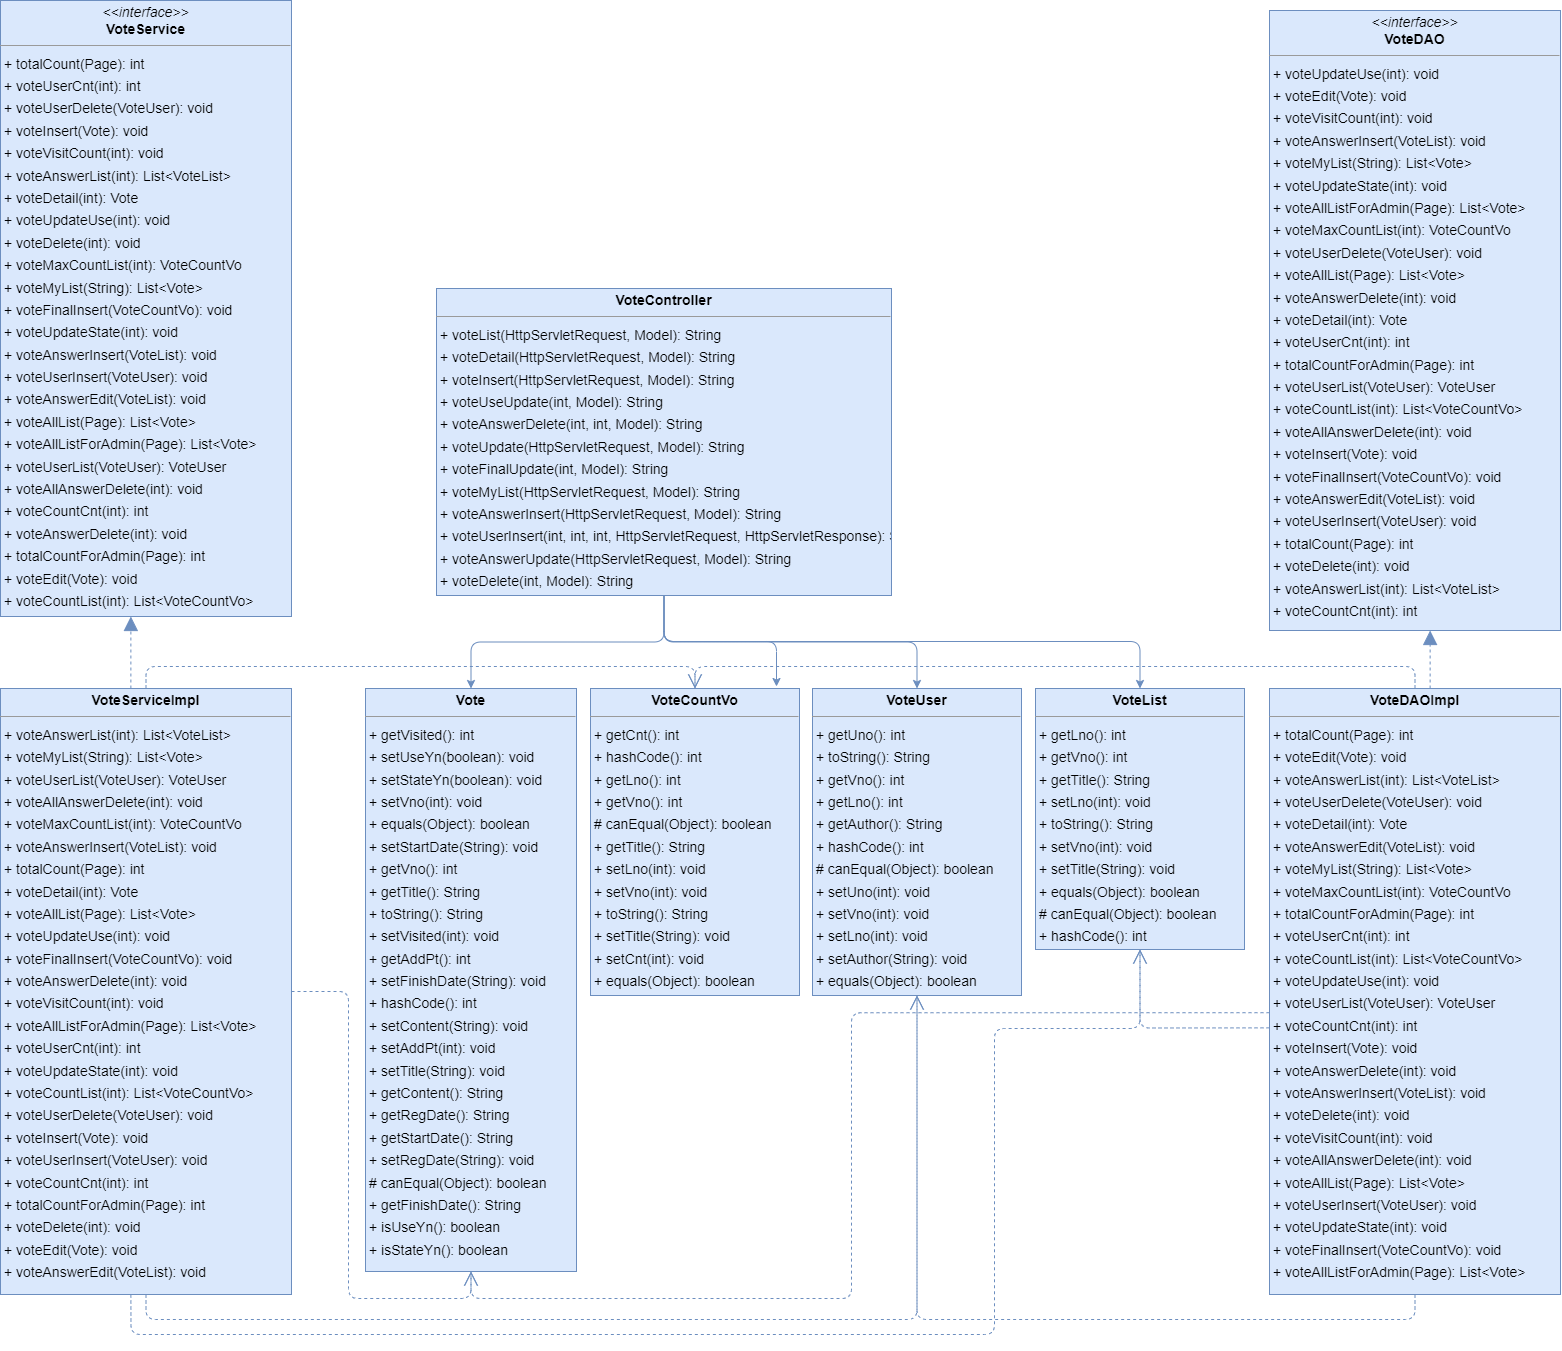

The diagram above was exported from draw.io. Its source (the exported page's mxGraphModel, read from the mxfile embedded in the PNG):
<mxGraphModel dx="5053" dy="2915" grid="1" gridSize="10" guides="1" tooltips="1" connect="1" arrows="1" fold="1" page="0" pageScale="1" pageWidth="827" pageHeight="1169" background="none" math="0" shadow="0">
  <root>
    <mxCell id="0" />
    <mxCell id="1" parent="0" />
    <mxCell id="2" value="&lt;p style=&quot;margin:0px;margin-top:4px;text-align:center;&quot;&gt;&lt;b&gt;Vote&lt;/b&gt;&lt;/p&gt;&lt;hr size=&quot;1&quot;/&gt;&lt;p style=&quot;margin:0 0 0 4px;line-height:1.6;&quot;&gt;+ getVisited(): int&lt;br/&gt;+ setUseYn(boolean): void&lt;br/&gt;+ setStateYn(boolean): void&lt;br/&gt;+ setVno(int): void&lt;br/&gt;+ equals(Object): boolean&lt;br/&gt;+ setStartDate(String): void&lt;br/&gt;+ getVno(): int&lt;br/&gt;+ getTitle(): String&lt;br/&gt;+ toString(): String&lt;br/&gt;+ setVisited(int): void&lt;br/&gt;+ getAddPt(): int&lt;br/&gt;+ setFinishDate(String): void&lt;br/&gt;+ hashCode(): int&lt;br/&gt;+ setContent(String): void&lt;br/&gt;+ setAddPt(int): void&lt;br/&gt;+ setTitle(String): void&lt;br/&gt;+ getContent(): String&lt;br/&gt;+ getRegDate(): String&lt;br/&gt;+ getStartDate(): String&lt;br/&gt;+ setRegDate(String): void&lt;br/&gt;# canEqual(Object): boolean&lt;br/&gt;+ getFinishDate(): String&lt;br/&gt;+ isUseYn(): boolean&lt;br/&gt;+ isStateYn(): boolean&lt;/p&gt;" style="verticalAlign=top;align=left;overflow=fill;fontSize=14;fontFamily=Helvetica;html=1;rounded=0;shadow=0;comic=0;labelBackgroundColor=none;strokeWidth=1;fillColor=#dae8fc;strokeColor=#6c8ebf;" vertex="1" parent="1">
      <mxGeometry x="-1625" y="208" width="211" height="583" as="geometry" />
    </mxCell>
    <mxCell id="3" style="edgeStyle=orthogonalEdgeStyle;rounded=1;orthogonalLoop=1;jettySize=auto;html=1;exitX=0.5;exitY=1;exitDx=0;exitDy=0;entryX=0.5;entryY=0;entryDx=0;entryDy=0;fillColor=#dae8fc;strokeColor=#6c8ebf;" edge="1" source="6" target="2" parent="1">
      <mxGeometry relative="1" as="geometry" />
    </mxCell>
    <mxCell id="4" style="edgeStyle=orthogonalEdgeStyle;rounded=1;orthogonalLoop=1;jettySize=auto;html=1;exitX=0.5;exitY=1;exitDx=0;exitDy=0;entryX=0.5;entryY=0;entryDx=0;entryDy=0;fillColor=#dae8fc;strokeColor=#6c8ebf;" edge="1" source="6" target="13" parent="1">
      <mxGeometry relative="1" as="geometry" />
    </mxCell>
    <mxCell id="5" style="edgeStyle=orthogonalEdgeStyle;rounded=1;orthogonalLoop=1;jettySize=auto;html=1;exitX=0.5;exitY=1;exitDx=0;exitDy=0;entryX=0.5;entryY=0;entryDx=0;entryDy=0;fillColor=#dae8fc;strokeColor=#6c8ebf;" edge="1" source="6" target="10" parent="1">
      <mxGeometry relative="1" as="geometry">
        <Array as="points">
          <mxPoint x="-1327" y="161" />
          <mxPoint x="-851" y="161" />
        </Array>
      </mxGeometry>
    </mxCell>
    <mxCell id="6" value="&lt;p style=&quot;margin:0px;margin-top:4px;text-align:center;&quot;&gt;&lt;b&gt;VoteController&lt;/b&gt;&lt;/p&gt;&lt;hr size=&quot;1&quot;/&gt;&lt;p style=&quot;margin:0 0 0 4px;line-height:1.6;&quot;&gt;+ voteList(HttpServletRequest, Model): String&lt;br/&gt;+ voteDetail(HttpServletRequest, Model): String&lt;br/&gt;+ voteInsert(HttpServletRequest, Model): String&lt;br/&gt;+ voteUseUpdate(int, Model): String&lt;br/&gt;+ voteAnswerDelete(int, int, Model): String&lt;br/&gt;+ voteUpdate(HttpServletRequest, Model): String&lt;br/&gt;+ voteFinalUpdate(int, Model): String&lt;br/&gt;+ voteMyList(HttpServletRequest, Model): String&lt;br/&gt;+ voteAnswerInsert(HttpServletRequest, Model): String&lt;br/&gt;+ voteUserInsert(int, int, int, HttpServletRequest, HttpServletResponse): String&lt;br/&gt;+ voteAnswerUpdate(HttpServletRequest, Model): String&lt;br/&gt;+ voteDelete(int, Model): String&lt;/p&gt;" style="verticalAlign=top;align=left;overflow=fill;fontSize=14;fontFamily=Helvetica;html=1;rounded=0;shadow=0;comic=0;labelBackgroundColor=none;strokeWidth=1;fillColor=#dae8fc;strokeColor=#6c8ebf;" vertex="1" parent="1">
      <mxGeometry x="-1554" y="-192" width="455" height="307" as="geometry" />
    </mxCell>
    <mxCell id="7" value="&lt;p style=&quot;margin:0px;margin-top:4px;text-align:center;&quot;&gt;&lt;b&gt;VoteCountVo&lt;/b&gt;&lt;/p&gt;&lt;hr size=&quot;1&quot;/&gt;&lt;p style=&quot;margin:0 0 0 4px;line-height:1.6;&quot;&gt;+ getCnt(): int&lt;br/&gt;+ hashCode(): int&lt;br/&gt;+ getLno(): int&lt;br/&gt;+ getVno(): int&lt;br/&gt;# canEqual(Object): boolean&lt;br/&gt;+ getTitle(): String&lt;br/&gt;+ setLno(int): void&lt;br/&gt;+ setVno(int): void&lt;br/&gt;+ toString(): String&lt;br/&gt;+ setTitle(String): void&lt;br/&gt;+ setCnt(int): void&lt;br/&gt;+ equals(Object): boolean&lt;/p&gt;" style="verticalAlign=top;align=left;overflow=fill;fontSize=14;fontFamily=Helvetica;html=1;rounded=0;shadow=0;comic=0;labelBackgroundColor=none;strokeWidth=1;fillColor=#dae8fc;strokeColor=#6c8ebf;" vertex="1" parent="1">
      <mxGeometry x="-1400" y="208" width="209" height="307" as="geometry" />
    </mxCell>
    <mxCell id="8" value="&lt;p style=&quot;margin:0px;margin-top:4px;text-align:center;&quot;&gt;&lt;i&gt;&amp;lt;&amp;lt;interface&amp;gt;&amp;gt;&lt;/i&gt;&lt;br/&gt;&lt;b&gt;VoteDAO&lt;/b&gt;&lt;/p&gt;&lt;hr size=&quot;1&quot;/&gt;&lt;p style=&quot;margin:0 0 0 4px;line-height:1.6;&quot;&gt;+ voteUpdateUse(int): void&lt;br/&gt;+ voteEdit(Vote): void&lt;br/&gt;+ voteVisitCount(int): void&lt;br/&gt;+ voteAnswerInsert(VoteList): void&lt;br/&gt;+ voteMyList(String): List&amp;lt;Vote&amp;gt;&lt;br/&gt;+ voteUpdateState(int): void&lt;br/&gt;+ voteAllListForAdmin(Page): List&amp;lt;Vote&amp;gt;&lt;br/&gt;+ voteMaxCountList(int): VoteCountVo&lt;br/&gt;+ voteUserDelete(VoteUser): void&lt;br/&gt;+ voteAllList(Page): List&amp;lt;Vote&amp;gt;&lt;br/&gt;+ voteAnswerDelete(int): void&lt;br/&gt;+ voteDetail(int): Vote&lt;br/&gt;+ voteUserCnt(int): int&lt;br/&gt;+ totalCountForAdmin(Page): int&lt;br/&gt;+ voteUserList(VoteUser): VoteUser&lt;br/&gt;+ voteCountList(int): List&amp;lt;VoteCountVo&amp;gt;&lt;br/&gt;+ voteAllAnswerDelete(int): void&lt;br/&gt;+ voteInsert(Vote): void&lt;br/&gt;+ voteFinalInsert(VoteCountVo): void&lt;br/&gt;+ voteAnswerEdit(VoteList): void&lt;br/&gt;+ voteUserInsert(VoteUser): void&lt;br/&gt;+ totalCount(Page): int&lt;br/&gt;+ voteDelete(int): void&lt;br/&gt;+ voteAnswerList(int): List&amp;lt;VoteList&amp;gt;&lt;br/&gt;+ voteCountCnt(int): int&lt;/p&gt;" style="verticalAlign=top;align=left;overflow=fill;fontSize=14;fontFamily=Helvetica;html=1;rounded=0;shadow=0;comic=0;labelBackgroundColor=none;strokeWidth=1;fillColor=#dae8fc;strokeColor=#6c8ebf;" vertex="1" parent="1">
      <mxGeometry x="-721" y="-470" width="291" height="620" as="geometry" />
    </mxCell>
    <mxCell id="9" value="&lt;p style=&quot;margin:0px;margin-top:4px;text-align:center;&quot;&gt;&lt;b&gt;VoteDAOImpl&lt;/b&gt;&lt;/p&gt;&lt;hr size=&quot;1&quot;/&gt;&lt;p style=&quot;margin:0 0 0 4px;line-height:1.6;&quot;&gt;+ totalCount(Page): int&lt;br/&gt;+ voteEdit(Vote): void&lt;br/&gt;+ voteAnswerList(int): List&amp;lt;VoteList&amp;gt;&lt;br/&gt;+ voteUserDelete(VoteUser): void&lt;br/&gt;+ voteDetail(int): Vote&lt;br/&gt;+ voteAnswerEdit(VoteList): void&lt;br/&gt;+ voteMyList(String): List&amp;lt;Vote&amp;gt;&lt;br/&gt;+ voteMaxCountList(int): VoteCountVo&lt;br/&gt;+ totalCountForAdmin(Page): int&lt;br/&gt;+ voteUserCnt(int): int&lt;br/&gt;+ voteCountList(int): List&amp;lt;VoteCountVo&amp;gt;&lt;br/&gt;+ voteUpdateUse(int): void&lt;br/&gt;+ voteUserList(VoteUser): VoteUser&lt;br/&gt;+ voteCountCnt(int): int&lt;br/&gt;+ voteInsert(Vote): void&lt;br/&gt;+ voteAnswerDelete(int): void&lt;br/&gt;+ voteAnswerInsert(VoteList): void&lt;br/&gt;+ voteDelete(int): void&lt;br/&gt;+ voteVisitCount(int): void&lt;br/&gt;+ voteAllAnswerDelete(int): void&lt;br/&gt;+ voteAllList(Page): List&amp;lt;Vote&amp;gt;&lt;br/&gt;+ voteUserInsert(VoteUser): void&lt;br/&gt;+ voteUpdateState(int): void&lt;br/&gt;+ voteFinalInsert(VoteCountVo): void&lt;br/&gt;+ voteAllListForAdmin(Page): List&amp;lt;Vote&amp;gt;&lt;/p&gt;" style="verticalAlign=top;align=left;overflow=fill;fontSize=14;fontFamily=Helvetica;html=1;rounded=0;shadow=0;comic=0;labelBackgroundColor=none;strokeWidth=1;fillColor=#dae8fc;strokeColor=#6c8ebf;" vertex="1" parent="1">
      <mxGeometry x="-721" y="208" width="291" height="606" as="geometry" />
    </mxCell>
    <mxCell id="10" value="&lt;p style=&quot;margin:0px;margin-top:4px;text-align:center;&quot;&gt;&lt;b&gt;VoteList&lt;/b&gt;&lt;/p&gt;&lt;hr size=&quot;1&quot;/&gt;&lt;p style=&quot;margin:0 0 0 4px;line-height:1.6;&quot;&gt;+ getLno(): int&lt;br/&gt;+ getVno(): int&lt;br/&gt;+ getTitle(): String&lt;br/&gt;+ setLno(int): void&lt;br/&gt;+ toString(): String&lt;br/&gt;+ setVno(int): void&lt;br/&gt;+ setTitle(String): void&lt;br/&gt;+ equals(Object): boolean&lt;br/&gt;# canEqual(Object): boolean&lt;br/&gt;+ hashCode(): int&lt;/p&gt;" style="verticalAlign=top;align=left;overflow=fill;fontSize=14;fontFamily=Helvetica;html=1;rounded=0;shadow=0;comic=0;labelBackgroundColor=none;strokeWidth=1;fillColor=#dae8fc;strokeColor=#6c8ebf;" vertex="1" parent="1">
      <mxGeometry x="-955" y="208" width="209" height="261" as="geometry" />
    </mxCell>
    <mxCell id="11" value="&lt;p style=&quot;margin:0px;margin-top:4px;text-align:center;&quot;&gt;&lt;i&gt;&amp;lt;&amp;lt;interface&amp;gt;&amp;gt;&lt;/i&gt;&lt;br/&gt;&lt;b&gt;VoteService&lt;/b&gt;&lt;/p&gt;&lt;hr size=&quot;1&quot;/&gt;&lt;p style=&quot;margin:0 0 0 4px;line-height:1.6;&quot;&gt;+ totalCount(Page): int&lt;br/&gt;+ voteUserCnt(int): int&lt;br/&gt;+ voteUserDelete(VoteUser): void&lt;br/&gt;+ voteInsert(Vote): void&lt;br/&gt;+ voteVisitCount(int): void&lt;br/&gt;+ voteAnswerList(int): List&amp;lt;VoteList&amp;gt;&lt;br/&gt;+ voteDetail(int): Vote&lt;br/&gt;+ voteUpdateUse(int): void&lt;br/&gt;+ voteDelete(int): void&lt;br/&gt;+ voteMaxCountList(int): VoteCountVo&lt;br/&gt;+ voteMyList(String): List&amp;lt;Vote&amp;gt;&lt;br/&gt;+ voteFinalInsert(VoteCountVo): void&lt;br/&gt;+ voteUpdateState(int): void&lt;br/&gt;+ voteAnswerInsert(VoteList): void&lt;br/&gt;+ voteUserInsert(VoteUser): void&lt;br/&gt;+ voteAnswerEdit(VoteList): void&lt;br/&gt;+ voteAllList(Page): List&amp;lt;Vote&amp;gt;&lt;br/&gt;+ voteAllListForAdmin(Page): List&amp;lt;Vote&amp;gt;&lt;br/&gt;+ voteUserList(VoteUser): VoteUser&lt;br/&gt;+ voteAllAnswerDelete(int): void&lt;br/&gt;+ voteCountCnt(int): int&lt;br/&gt;+ voteAnswerDelete(int): void&lt;br/&gt;+ totalCountForAdmin(Page): int&lt;br/&gt;+ voteEdit(Vote): void&lt;br/&gt;+ voteCountList(int): List&amp;lt;VoteCountVo&amp;gt;&lt;/p&gt;" style="verticalAlign=top;align=left;overflow=fill;fontSize=14;fontFamily=Helvetica;html=1;rounded=0;shadow=0;comic=0;labelBackgroundColor=none;strokeWidth=1;fillColor=#dae8fc;strokeColor=#6c8ebf;" vertex="1" parent="1">
      <mxGeometry x="-1990" y="-480" width="291" height="616" as="geometry" />
    </mxCell>
    <mxCell id="12" value="&lt;p style=&quot;margin:0px;margin-top:4px;text-align:center;&quot;&gt;&lt;b&gt;VoteServiceImpl&lt;/b&gt;&lt;/p&gt;&lt;hr size=&quot;1&quot;/&gt;&lt;p style=&quot;margin:0 0 0 4px;line-height:1.6;&quot;&gt;+ voteAnswerList(int): List&amp;lt;VoteList&amp;gt;&lt;br/&gt;+ voteMyList(String): List&amp;lt;Vote&amp;gt;&lt;br/&gt;+ voteUserList(VoteUser): VoteUser&lt;br/&gt;+ voteAllAnswerDelete(int): void&lt;br/&gt;+ voteMaxCountList(int): VoteCountVo&lt;br/&gt;+ voteAnswerInsert(VoteList): void&lt;br/&gt;+ totalCount(Page): int&lt;br/&gt;+ voteDetail(int): Vote&lt;br/&gt;+ voteAllList(Page): List&amp;lt;Vote&amp;gt;&lt;br/&gt;+ voteUpdateUse(int): void&lt;br/&gt;+ voteFinalInsert(VoteCountVo): void&lt;br/&gt;+ voteAnswerDelete(int): void&lt;br/&gt;+ voteVisitCount(int): void&lt;br/&gt;+ voteAllListForAdmin(Page): List&amp;lt;Vote&amp;gt;&lt;br/&gt;+ voteUserCnt(int): int&lt;br/&gt;+ voteUpdateState(int): void&lt;br/&gt;+ voteCountList(int): List&amp;lt;VoteCountVo&amp;gt;&lt;br/&gt;+ voteUserDelete(VoteUser): void&lt;br/&gt;+ voteInsert(Vote): void&lt;br/&gt;+ voteUserInsert(VoteUser): void&lt;br/&gt;+ voteCountCnt(int): int&lt;br/&gt;+ totalCountForAdmin(Page): int&lt;br/&gt;+ voteDelete(int): void&lt;br/&gt;+ voteEdit(Vote): void&lt;br/&gt;+ voteAnswerEdit(VoteList): void&lt;/p&gt;" style="verticalAlign=top;align=left;overflow=fill;fontSize=14;fontFamily=Helvetica;html=1;rounded=0;shadow=0;comic=0;labelBackgroundColor=none;strokeWidth=1;fillColor=#dae8fc;strokeColor=#6c8ebf;" vertex="1" parent="1">
      <mxGeometry x="-1990" y="208" width="291" height="606" as="geometry" />
    </mxCell>
    <mxCell id="13" value="&lt;p style=&quot;margin:0px;margin-top:4px;text-align:center;&quot;&gt;&lt;b&gt;VoteUser&lt;/b&gt;&lt;/p&gt;&lt;hr size=&quot;1&quot;/&gt;&lt;p style=&quot;margin:0 0 0 4px;line-height:1.6;&quot;&gt;+ getUno(): int&lt;br/&gt;+ toString(): String&lt;br/&gt;+ getVno(): int&lt;br/&gt;+ getLno(): int&lt;br/&gt;+ getAuthor(): String&lt;br/&gt;+ hashCode(): int&lt;br/&gt;# canEqual(Object): boolean&lt;br/&gt;+ setUno(int): void&lt;br/&gt;+ setVno(int): void&lt;br/&gt;+ setLno(int): void&lt;br/&gt;+ setAuthor(String): void&lt;br/&gt;+ equals(Object): boolean&lt;/p&gt;" style="verticalAlign=top;align=left;overflow=fill;fontSize=14;fontFamily=Helvetica;html=1;rounded=0;shadow=0;comic=0;labelBackgroundColor=none;strokeWidth=1;fillColor=#dae8fc;strokeColor=#6c8ebf;" vertex="1" parent="1">
      <mxGeometry x="-1178" y="208" width="209" height="307" as="geometry" />
    </mxCell>
    <mxCell id="14" value="" style="html=1;rounded=1;edgeStyle=orthogonalEdgeStyle;dashed=1;startArrow=none;endArrow=open;endSize=12;strokeColor=#6c8ebf;exitX=0.000;exitY=0.535;exitDx=0;exitDy=0;entryX=0.500;entryY=1.000;entryDx=0;entryDy=0;endFill=0;fillColor=#dae8fc;" edge="1" source="9" target="2" parent="1">
      <mxGeometry width="50" height="50" relative="1" as="geometry">
        <Array as="points">
          <mxPoint x="-1139" y="533" />
          <mxPoint x="-1139" y="818" />
          <mxPoint x="-1519" y="818" />
        </Array>
      </mxGeometry>
    </mxCell>
    <mxCell id="15" value="" style="html=1;rounded=1;edgeStyle=orthogonalEdgeStyle;dashed=1;startArrow=none;endArrow=open;endSize=12;strokeColor=#6c8ebf;exitX=0.500;exitY=0.000;exitDx=0;exitDy=0;entryX=0.500;entryY=0.000;entryDx=0;entryDy=0;endFill=0;fillColor=#dae8fc;" edge="1" source="9" target="7" parent="1">
      <mxGeometry width="50" height="50" relative="1" as="geometry">
        <Array as="points">
          <mxPoint x="-575" y="186" />
          <mxPoint x="-1295" y="186" />
        </Array>
      </mxGeometry>
    </mxCell>
    <mxCell id="16" value="" style="html=1;rounded=1;edgeStyle=orthogonalEdgeStyle;dashed=1;startArrow=none;endArrow=block;endSize=12;strokeColor=#6c8ebf;exitX=0.552;exitY=0.000;exitDx=0;exitDy=0;entryX=0.552;entryY=1.000;entryDx=0;entryDy=0;fillColor=#dae8fc;" edge="1" source="9" target="8" parent="1">
      <mxGeometry width="50" height="50" relative="1" as="geometry">
        <Array as="points" />
      </mxGeometry>
    </mxCell>
    <mxCell id="17" value="" style="html=1;rounded=1;edgeStyle=orthogonalEdgeStyle;dashed=1;startArrow=none;endArrow=open;endSize=12;strokeColor=#6c8ebf;exitX=0.000;exitY=0.560;exitDx=0;exitDy=0;entryX=0.500;entryY=1.000;entryDx=0;entryDy=0;endFill=0;fillColor=#dae8fc;" edge="1" source="9" target="10" parent="1">
      <mxGeometry width="50" height="50" relative="1" as="geometry">
        <Array as="points">
          <mxPoint x="-850" y="547" />
        </Array>
      </mxGeometry>
    </mxCell>
    <mxCell id="18" value="" style="html=1;rounded=1;edgeStyle=orthogonalEdgeStyle;dashed=1;startArrow=none;endArrow=open;endSize=12;strokeColor=#6c8ebf;exitX=0.500;exitY=1.000;exitDx=0;exitDy=0;entryX=0.500;entryY=1.000;entryDx=0;entryDy=0;endFill=0;fillColor=#dae8fc;" edge="1" source="9" target="13" parent="1">
      <mxGeometry width="50" height="50" relative="1" as="geometry">
        <Array as="points">
          <mxPoint x="-575" y="839" />
          <mxPoint x="-1073" y="839" />
        </Array>
      </mxGeometry>
    </mxCell>
    <mxCell id="19" value="" style="html=1;rounded=1;edgeStyle=orthogonalEdgeStyle;dashed=1;startArrow=none;endArrow=open;endSize=12;strokeColor=#6c8ebf;exitX=1.000;exitY=0.500;exitDx=0;exitDy=0;entryX=0.500;entryY=1.000;entryDx=0;entryDy=0;endFill=0;fillColor=#dae8fc;" edge="1" source="12" target="2" parent="1">
      <mxGeometry width="50" height="50" relative="1" as="geometry">
        <Array as="points">
          <mxPoint x="-1642" y="511" />
          <mxPoint x="-1642" y="818" />
          <mxPoint x="-1519" y="818" />
        </Array>
      </mxGeometry>
    </mxCell>
    <mxCell id="20" value="" style="html=1;rounded=1;edgeStyle=orthogonalEdgeStyle;dashed=1;startArrow=none;endArrow=open;endSize=12;strokeColor=#6c8ebf;exitX=0.500;exitY=0.000;exitDx=0;exitDy=0;entryX=0.500;entryY=0.000;entryDx=0;entryDy=0;endFill=0;fillColor=#dae8fc;" edge="1" source="12" target="7" parent="1">
      <mxGeometry width="50" height="50" relative="1" as="geometry">
        <Array as="points">
          <mxPoint x="-1845" y="186" />
          <mxPoint x="-1296" y="186" />
        </Array>
      </mxGeometry>
    </mxCell>
    <mxCell id="21" value="" style="html=1;rounded=1;edgeStyle=orthogonalEdgeStyle;dashed=1;startArrow=none;endArrow=open;endSize=12;strokeColor=#6c8ebf;exitX=0.448;exitY=1.000;exitDx=0;exitDy=0;entryX=0.500;entryY=1.000;entryDx=0;entryDy=0;endFill=0;fillColor=#dae8fc;" edge="1" source="12" target="10" parent="1">
      <mxGeometry width="50" height="50" relative="1" as="geometry">
        <Array as="points">
          <mxPoint x="-1860" y="854" />
          <mxPoint x="-996" y="854" />
          <mxPoint x="-996" y="548" />
          <mxPoint x="-850" y="547" />
        </Array>
      </mxGeometry>
    </mxCell>
    <mxCell id="22" value="" style="html=1;rounded=1;edgeStyle=orthogonalEdgeStyle;dashed=1;startArrow=none;endArrow=block;endSize=12;strokeColor=#6c8ebf;exitX=0.448;exitY=0.000;exitDx=0;exitDy=0;entryX=0.448;entryY=1.000;entryDx=0;entryDy=0;fillColor=#dae8fc;" edge="1" source="12" target="11" parent="1">
      <mxGeometry width="50" height="50" relative="1" as="geometry">
        <Array as="points" />
      </mxGeometry>
    </mxCell>
    <mxCell id="23" value="" style="html=1;rounded=1;edgeStyle=orthogonalEdgeStyle;dashed=1;startArrow=none;endArrow=open;endSize=12;strokeColor=#6c8ebf;exitX=0.500;exitY=1.000;exitDx=0;exitDy=0;entryX=0.500;entryY=1.000;entryDx=0;entryDy=0;endFill=0;fillColor=#dae8fc;" edge="1" source="12" target="13" parent="1">
      <mxGeometry width="50" height="50" relative="1" as="geometry">
        <Array as="points">
          <mxPoint x="-1845" y="839" />
          <mxPoint x="-1073" y="839" />
        </Array>
      </mxGeometry>
    </mxCell>
    <mxCell id="24" style="edgeStyle=orthogonalEdgeStyle;rounded=1;orthogonalLoop=1;jettySize=auto;html=1;exitX=0.5;exitY=1;exitDx=0;exitDy=0;fillColor=#dae8fc;strokeColor=#6c8ebf;" edge="1" parent="1">
      <mxGeometry relative="1" as="geometry">
        <mxPoint x="-1326.5000000000002" y="116" as="sourcePoint" />
        <mxPoint x="-1214" y="206" as="targetPoint" />
        <Array as="points">
          <mxPoint x="-1326" y="161" />
          <mxPoint x="-1214" y="161" />
        </Array>
      </mxGeometry>
    </mxCell>
  </root>
</mxGraphModel>